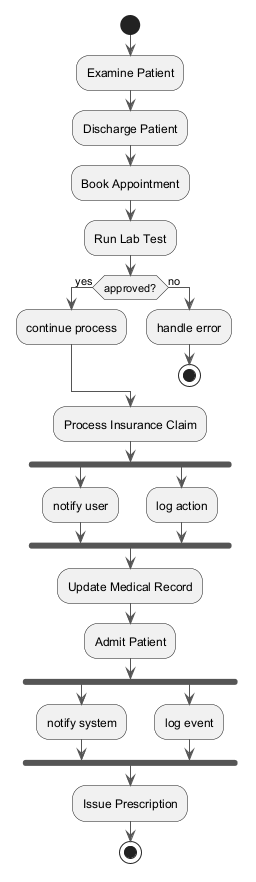

The diagram above was rendered by PlantUML. Its source (embedded in the PNG):
@startuml
skinparam backgroundColor #FFFFFF
skinparam classBackgroundColor #F1F8E9
skinparam classBorderColor #33691E
skinparam ArrowColor #555555
start
:Examine Patient;
:Discharge Patient;
:Book Appointment;
:Run Lab Test;
if (approved?) then (yes)
:continue process;
else (no)
:handle error;
stop
endif
:Process Insurance Claim;
fork
:notify user;
fork again
:log action;
end fork
:Update Medical Record;
:Admit Patient;
fork
:notify system;
fork again
:log event;
end fork
:Issue Prescription;
stop
@enduml